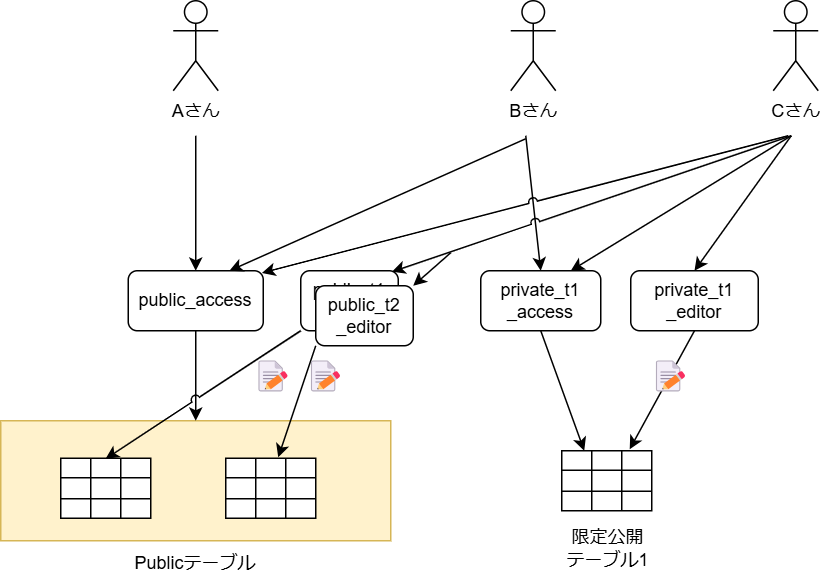

The diagram above was exported from draw.io. Its source (the exported page's mxGraphModel, read from the mxfile embedded in the PNG):
<mxGraphModel dx="2668" dy="1056" grid="1" gridSize="10" guides="1" tooltips="1" connect="1" arrows="1" fold="1" page="1" pageScale="1" pageWidth="827" pageHeight="1169" math="0" shadow="0">
  <root>
    <mxCell id="0" />
    <mxCell id="1" parent="0" />
    <mxCell id="G1NsJLFcl5CISaXHf7p6-84" value="" style="rounded=0;whiteSpace=wrap;html=1;fillColor=#fff2cc;strokeColor=#d6b656;" vertex="1" parent="1">
      <mxGeometry x="-20" y="470" width="260" height="80" as="geometry" />
    </mxCell>
    <mxCell id="G1NsJLFcl5CISaXHf7p6-1" value="Aさん" style="shape=umlActor;verticalLabelPosition=bottom;verticalAlign=top;html=1;outlineConnect=0;" vertex="1" parent="1">
      <mxGeometry x="95" y="190" width="30" height="60" as="geometry" />
    </mxCell>
    <mxCell id="G1NsJLFcl5CISaXHf7p6-4" value="Bさん" style="shape=umlActor;verticalLabelPosition=bottom;verticalAlign=top;html=1;outlineConnect=0;" vertex="1" parent="1">
      <mxGeometry x="320" y="190" width="30" height="60" as="geometry" />
    </mxCell>
    <mxCell id="G1NsJLFcl5CISaXHf7p6-5" value="Cさん" style="shape=umlActor;verticalLabelPosition=bottom;verticalAlign=top;html=1;outlineConnect=0;" vertex="1" parent="1">
      <mxGeometry x="495" y="190" width="30" height="60" as="geometry" />
    </mxCell>
    <mxCell id="G1NsJLFcl5CISaXHf7p6-6" value="" style="shape=table;startSize=0;container=1;collapsible=0;childLayout=tableLayout;fontSize=16;" vertex="1" parent="1">
      <mxGeometry x="20" y="495" width="60" height="40" as="geometry" />
    </mxCell>
    <mxCell id="G1NsJLFcl5CISaXHf7p6-7" value="" style="shape=tableRow;horizontal=0;startSize=0;swimlaneHead=0;swimlaneBody=0;strokeColor=inherit;top=0;left=0;bottom=0;right=0;collapsible=0;dropTarget=0;fillColor=none;points=[[0,0.5],[1,0.5]];portConstraint=eastwest;fontSize=16;" vertex="1" parent="G1NsJLFcl5CISaXHf7p6-6">
      <mxGeometry width="60" height="13" as="geometry" />
    </mxCell>
    <mxCell id="G1NsJLFcl5CISaXHf7p6-8" value="" style="shape=partialRectangle;html=1;whiteSpace=wrap;connectable=0;strokeColor=inherit;overflow=hidden;fillColor=none;top=0;left=0;bottom=0;right=0;pointerEvents=1;fontSize=16;" vertex="1" parent="G1NsJLFcl5CISaXHf7p6-7">
      <mxGeometry width="20" height="13" as="geometry">
        <mxRectangle width="20" height="13" as="alternateBounds" />
      </mxGeometry>
    </mxCell>
    <mxCell id="G1NsJLFcl5CISaXHf7p6-9" value="" style="shape=partialRectangle;html=1;whiteSpace=wrap;connectable=0;strokeColor=inherit;overflow=hidden;fillColor=none;top=0;left=0;bottom=0;right=0;pointerEvents=1;fontSize=16;" vertex="1" parent="G1NsJLFcl5CISaXHf7p6-7">
      <mxGeometry x="20" width="20" height="13" as="geometry">
        <mxRectangle width="20" height="13" as="alternateBounds" />
      </mxGeometry>
    </mxCell>
    <mxCell id="G1NsJLFcl5CISaXHf7p6-10" value="" style="shape=partialRectangle;html=1;whiteSpace=wrap;connectable=0;strokeColor=inherit;overflow=hidden;fillColor=none;top=0;left=0;bottom=0;right=0;pointerEvents=1;fontSize=16;" vertex="1" parent="G1NsJLFcl5CISaXHf7p6-7">
      <mxGeometry x="40" width="20" height="13" as="geometry">
        <mxRectangle width="20" height="13" as="alternateBounds" />
      </mxGeometry>
    </mxCell>
    <mxCell id="G1NsJLFcl5CISaXHf7p6-11" value="" style="shape=tableRow;horizontal=0;startSize=0;swimlaneHead=0;swimlaneBody=0;strokeColor=inherit;top=0;left=0;bottom=0;right=0;collapsible=0;dropTarget=0;fillColor=none;points=[[0,0.5],[1,0.5]];portConstraint=eastwest;fontSize=16;" vertex="1" parent="G1NsJLFcl5CISaXHf7p6-6">
      <mxGeometry y="13" width="60" height="14" as="geometry" />
    </mxCell>
    <mxCell id="G1NsJLFcl5CISaXHf7p6-12" value="" style="shape=partialRectangle;html=1;whiteSpace=wrap;connectable=0;strokeColor=inherit;overflow=hidden;fillColor=none;top=0;left=0;bottom=0;right=0;pointerEvents=1;fontSize=16;" vertex="1" parent="G1NsJLFcl5CISaXHf7p6-11">
      <mxGeometry width="20" height="14" as="geometry">
        <mxRectangle width="20" height="14" as="alternateBounds" />
      </mxGeometry>
    </mxCell>
    <mxCell id="G1NsJLFcl5CISaXHf7p6-13" value="" style="shape=partialRectangle;html=1;whiteSpace=wrap;connectable=0;strokeColor=inherit;overflow=hidden;fillColor=none;top=0;left=0;bottom=0;right=0;pointerEvents=1;fontSize=16;" vertex="1" parent="G1NsJLFcl5CISaXHf7p6-11">
      <mxGeometry x="20" width="20" height="14" as="geometry">
        <mxRectangle width="20" height="14" as="alternateBounds" />
      </mxGeometry>
    </mxCell>
    <mxCell id="G1NsJLFcl5CISaXHf7p6-14" value="" style="shape=partialRectangle;html=1;whiteSpace=wrap;connectable=0;strokeColor=inherit;overflow=hidden;fillColor=none;top=0;left=0;bottom=0;right=0;pointerEvents=1;fontSize=16;" vertex="1" parent="G1NsJLFcl5CISaXHf7p6-11">
      <mxGeometry x="40" width="20" height="14" as="geometry">
        <mxRectangle width="20" height="14" as="alternateBounds" />
      </mxGeometry>
    </mxCell>
    <mxCell id="G1NsJLFcl5CISaXHf7p6-15" value="" style="shape=tableRow;horizontal=0;startSize=0;swimlaneHead=0;swimlaneBody=0;strokeColor=inherit;top=0;left=0;bottom=0;right=0;collapsible=0;dropTarget=0;fillColor=none;points=[[0,0.5],[1,0.5]];portConstraint=eastwest;fontSize=16;" vertex="1" parent="G1NsJLFcl5CISaXHf7p6-6">
      <mxGeometry y="27" width="60" height="13" as="geometry" />
    </mxCell>
    <mxCell id="G1NsJLFcl5CISaXHf7p6-16" value="" style="shape=partialRectangle;html=1;whiteSpace=wrap;connectable=0;strokeColor=inherit;overflow=hidden;fillColor=none;top=0;left=0;bottom=0;right=0;pointerEvents=1;fontSize=16;" vertex="1" parent="G1NsJLFcl5CISaXHf7p6-15">
      <mxGeometry width="20" height="13" as="geometry">
        <mxRectangle width="20" height="13" as="alternateBounds" />
      </mxGeometry>
    </mxCell>
    <mxCell id="G1NsJLFcl5CISaXHf7p6-17" value="" style="shape=partialRectangle;html=1;whiteSpace=wrap;connectable=0;strokeColor=inherit;overflow=hidden;fillColor=none;top=0;left=0;bottom=0;right=0;pointerEvents=1;fontSize=16;" vertex="1" parent="G1NsJLFcl5CISaXHf7p6-15">
      <mxGeometry x="20" width="20" height="13" as="geometry">
        <mxRectangle width="20" height="13" as="alternateBounds" />
      </mxGeometry>
    </mxCell>
    <mxCell id="G1NsJLFcl5CISaXHf7p6-18" value="" style="shape=partialRectangle;html=1;whiteSpace=wrap;connectable=0;strokeColor=inherit;overflow=hidden;fillColor=none;top=0;left=0;bottom=0;right=0;pointerEvents=1;fontSize=16;" vertex="1" parent="G1NsJLFcl5CISaXHf7p6-15">
      <mxGeometry x="40" width="20" height="13" as="geometry">
        <mxRectangle width="20" height="13" as="alternateBounds" />
      </mxGeometry>
    </mxCell>
    <mxCell id="G1NsJLFcl5CISaXHf7p6-32" value="" style="shape=table;startSize=0;container=1;collapsible=0;childLayout=tableLayout;fontSize=16;" vertex="1" parent="1">
      <mxGeometry x="130" y="495" width="60" height="40" as="geometry" />
    </mxCell>
    <mxCell id="G1NsJLFcl5CISaXHf7p6-33" value="" style="shape=tableRow;horizontal=0;startSize=0;swimlaneHead=0;swimlaneBody=0;strokeColor=inherit;top=0;left=0;bottom=0;right=0;collapsible=0;dropTarget=0;fillColor=none;points=[[0,0.5],[1,0.5]];portConstraint=eastwest;fontSize=16;" vertex="1" parent="G1NsJLFcl5CISaXHf7p6-32">
      <mxGeometry width="60" height="13" as="geometry" />
    </mxCell>
    <mxCell id="G1NsJLFcl5CISaXHf7p6-34" value="" style="shape=partialRectangle;html=1;whiteSpace=wrap;connectable=0;strokeColor=inherit;overflow=hidden;fillColor=none;top=0;left=0;bottom=0;right=0;pointerEvents=1;fontSize=16;" vertex="1" parent="G1NsJLFcl5CISaXHf7p6-33">
      <mxGeometry width="20" height="13" as="geometry">
        <mxRectangle width="20" height="13" as="alternateBounds" />
      </mxGeometry>
    </mxCell>
    <mxCell id="G1NsJLFcl5CISaXHf7p6-35" value="" style="shape=partialRectangle;html=1;whiteSpace=wrap;connectable=0;strokeColor=inherit;overflow=hidden;fillColor=none;top=0;left=0;bottom=0;right=0;pointerEvents=1;fontSize=16;" vertex="1" parent="G1NsJLFcl5CISaXHf7p6-33">
      <mxGeometry x="20" width="20" height="13" as="geometry">
        <mxRectangle width="20" height="13" as="alternateBounds" />
      </mxGeometry>
    </mxCell>
    <mxCell id="G1NsJLFcl5CISaXHf7p6-36" value="" style="shape=partialRectangle;html=1;whiteSpace=wrap;connectable=0;strokeColor=inherit;overflow=hidden;fillColor=none;top=0;left=0;bottom=0;right=0;pointerEvents=1;fontSize=16;" vertex="1" parent="G1NsJLFcl5CISaXHf7p6-33">
      <mxGeometry x="40" width="20" height="13" as="geometry">
        <mxRectangle width="20" height="13" as="alternateBounds" />
      </mxGeometry>
    </mxCell>
    <mxCell id="G1NsJLFcl5CISaXHf7p6-37" value="" style="shape=tableRow;horizontal=0;startSize=0;swimlaneHead=0;swimlaneBody=0;strokeColor=inherit;top=0;left=0;bottom=0;right=0;collapsible=0;dropTarget=0;fillColor=none;points=[[0,0.5],[1,0.5]];portConstraint=eastwest;fontSize=16;" vertex="1" parent="G1NsJLFcl5CISaXHf7p6-32">
      <mxGeometry y="13" width="60" height="14" as="geometry" />
    </mxCell>
    <mxCell id="G1NsJLFcl5CISaXHf7p6-38" value="" style="shape=partialRectangle;html=1;whiteSpace=wrap;connectable=0;strokeColor=inherit;overflow=hidden;fillColor=none;top=0;left=0;bottom=0;right=0;pointerEvents=1;fontSize=16;" vertex="1" parent="G1NsJLFcl5CISaXHf7p6-37">
      <mxGeometry width="20" height="14" as="geometry">
        <mxRectangle width="20" height="14" as="alternateBounds" />
      </mxGeometry>
    </mxCell>
    <mxCell id="G1NsJLFcl5CISaXHf7p6-39" value="" style="shape=partialRectangle;html=1;whiteSpace=wrap;connectable=0;strokeColor=inherit;overflow=hidden;fillColor=none;top=0;left=0;bottom=0;right=0;pointerEvents=1;fontSize=16;" vertex="1" parent="G1NsJLFcl5CISaXHf7p6-37">
      <mxGeometry x="20" width="20" height="14" as="geometry">
        <mxRectangle width="20" height="14" as="alternateBounds" />
      </mxGeometry>
    </mxCell>
    <mxCell id="G1NsJLFcl5CISaXHf7p6-40" value="" style="shape=partialRectangle;html=1;whiteSpace=wrap;connectable=0;strokeColor=inherit;overflow=hidden;fillColor=none;top=0;left=0;bottom=0;right=0;pointerEvents=1;fontSize=16;" vertex="1" parent="G1NsJLFcl5CISaXHf7p6-37">
      <mxGeometry x="40" width="20" height="14" as="geometry">
        <mxRectangle width="20" height="14" as="alternateBounds" />
      </mxGeometry>
    </mxCell>
    <mxCell id="G1NsJLFcl5CISaXHf7p6-41" value="" style="shape=tableRow;horizontal=0;startSize=0;swimlaneHead=0;swimlaneBody=0;strokeColor=inherit;top=0;left=0;bottom=0;right=0;collapsible=0;dropTarget=0;fillColor=none;points=[[0,0.5],[1,0.5]];portConstraint=eastwest;fontSize=16;" vertex="1" parent="G1NsJLFcl5CISaXHf7p6-32">
      <mxGeometry y="27" width="60" height="13" as="geometry" />
    </mxCell>
    <mxCell id="G1NsJLFcl5CISaXHf7p6-42" value="" style="shape=partialRectangle;html=1;whiteSpace=wrap;connectable=0;strokeColor=inherit;overflow=hidden;fillColor=none;top=0;left=0;bottom=0;right=0;pointerEvents=1;fontSize=16;" vertex="1" parent="G1NsJLFcl5CISaXHf7p6-41">
      <mxGeometry width="20" height="13" as="geometry">
        <mxRectangle width="20" height="13" as="alternateBounds" />
      </mxGeometry>
    </mxCell>
    <mxCell id="G1NsJLFcl5CISaXHf7p6-43" value="" style="shape=partialRectangle;html=1;whiteSpace=wrap;connectable=0;strokeColor=inherit;overflow=hidden;fillColor=none;top=0;left=0;bottom=0;right=0;pointerEvents=1;fontSize=16;" vertex="1" parent="G1NsJLFcl5CISaXHf7p6-41">
      <mxGeometry x="20" width="20" height="13" as="geometry">
        <mxRectangle width="20" height="13" as="alternateBounds" />
      </mxGeometry>
    </mxCell>
    <mxCell id="G1NsJLFcl5CISaXHf7p6-44" value="" style="shape=partialRectangle;html=1;whiteSpace=wrap;connectable=0;strokeColor=inherit;overflow=hidden;fillColor=none;top=0;left=0;bottom=0;right=0;pointerEvents=1;fontSize=16;" vertex="1" parent="G1NsJLFcl5CISaXHf7p6-41">
      <mxGeometry x="40" width="20" height="13" as="geometry">
        <mxRectangle width="20" height="13" as="alternateBounds" />
      </mxGeometry>
    </mxCell>
    <mxCell id="G1NsJLFcl5CISaXHf7p6-85" value="Publicテーブル" style="text;html=1;align=center;verticalAlign=middle;whiteSpace=wrap;rounded=0;" vertex="1" parent="1">
      <mxGeometry x="60" y="550" width="100" height="30" as="geometry" />
    </mxCell>
    <mxCell id="G1NsJLFcl5CISaXHf7p6-87" value="public_access" style="rounded=1;whiteSpace=wrap;html=1;" vertex="1" parent="1">
      <mxGeometry x="65" y="370" width="90" height="40" as="geometry" />
    </mxCell>
    <mxCell id="G1NsJLFcl5CISaXHf7p6-88" value="private_t1&lt;div&gt;_access&lt;/div&gt;" style="rounded=1;whiteSpace=wrap;html=1;" vertex="1" parent="1">
      <mxGeometry x="300" y="370" width="80" height="40" as="geometry" />
    </mxCell>
    <mxCell id="G1NsJLFcl5CISaXHf7p6-96" value="" style="endArrow=classic;html=1;rounded=0;entryX=0.5;entryY=0;entryDx=0;entryDy=0;" edge="1" parent="1" target="G1NsJLFcl5CISaXHf7p6-87">
      <mxGeometry width="50" height="50" relative="1" as="geometry">
        <mxPoint x="110" y="280" as="sourcePoint" />
        <mxPoint x="200" y="300" as="targetPoint" />
      </mxGeometry>
    </mxCell>
    <mxCell id="G1NsJLFcl5CISaXHf7p6-97" value="" style="endArrow=classic;html=1;rounded=0;entryX=0.75;entryY=0;entryDx=0;entryDy=0;" edge="1" parent="1" target="G1NsJLFcl5CISaXHf7p6-87">
      <mxGeometry width="50" height="50" relative="1" as="geometry">
        <mxPoint x="330" y="282" as="sourcePoint" />
        <mxPoint x="117" y="381" as="targetPoint" />
      </mxGeometry>
    </mxCell>
    <mxCell id="G1NsJLFcl5CISaXHf7p6-99" value="" style="endArrow=classic;html=1;rounded=0;entryX=0.5;entryY=0;entryDx=0;entryDy=0;" edge="1" parent="1" target="G1NsJLFcl5CISaXHf7p6-88">
      <mxGeometry width="50" height="50" relative="1" as="geometry">
        <mxPoint x="330" y="280" as="sourcePoint" />
        <mxPoint x="245" y="380" as="targetPoint" />
      </mxGeometry>
    </mxCell>
    <mxCell id="G1NsJLFcl5CISaXHf7p6-101" value="" style="endArrow=classic;html=1;rounded=0;entryX=0.75;entryY=0;entryDx=0;entryDy=0;jumpStyle=arc;" edge="1" parent="1" target="G1NsJLFcl5CISaXHf7p6-88">
      <mxGeometry width="50" height="50" relative="1" as="geometry">
        <mxPoint x="507" y="280" as="sourcePoint" />
        <mxPoint x="460" y="380" as="targetPoint" />
      </mxGeometry>
    </mxCell>
    <mxCell id="G1NsJLFcl5CISaXHf7p6-102" value="" style="endArrow=classic;html=1;rounded=0;entryX=0.5;entryY=0;entryDx=0;entryDy=0;exitX=0.5;exitY=1;exitDx=0;exitDy=0;" edge="1" parent="1" source="G1NsJLFcl5CISaXHf7p6-87" target="G1NsJLFcl5CISaXHf7p6-84">
      <mxGeometry width="50" height="50" relative="1" as="geometry">
        <mxPoint x="125" y="410" as="sourcePoint" />
        <mxPoint x="125" y="500" as="targetPoint" />
      </mxGeometry>
    </mxCell>
    <mxCell id="G1NsJLFcl5CISaXHf7p6-103" value="" style="endArrow=classic;html=1;rounded=0;entryX=0.25;entryY=0;entryDx=0;entryDy=0;exitX=0.5;exitY=1;exitDx=0;exitDy=0;" edge="1" parent="1" source="G1NsJLFcl5CISaXHf7p6-88" target="G1NsJLFcl5CISaXHf7p6-58">
      <mxGeometry width="50" height="50" relative="1" as="geometry">
        <mxPoint x="330" y="410" as="sourcePoint" />
        <mxPoint x="270" y="480" as="targetPoint" />
      </mxGeometry>
    </mxCell>
    <mxCell id="G1NsJLFcl5CISaXHf7p6-105" value="限定公開&lt;div&gt;テーブル1&lt;/div&gt;" style="text;html=1;align=center;verticalAlign=middle;whiteSpace=wrap;rounded=0;" vertex="1" parent="1">
      <mxGeometry x="350" y="540" width="70" height="30" as="geometry" />
    </mxCell>
    <mxCell id="G1NsJLFcl5CISaXHf7p6-108" value="private_t1&lt;div&gt;_editor&lt;/div&gt;" style="rounded=1;whiteSpace=wrap;html=1;" vertex="1" parent="1">
      <mxGeometry x="400" y="370" width="85" height="40" as="geometry" />
    </mxCell>
    <mxCell id="G1NsJLFcl5CISaXHf7p6-112" value="" style="endArrow=classic;html=1;rounded=0;entryX=0.5;entryY=0;entryDx=0;entryDy=0;jumpStyle=arc;" edge="1" parent="1" target="G1NsJLFcl5CISaXHf7p6-108">
      <mxGeometry width="50" height="50" relative="1" as="geometry">
        <mxPoint x="507" y="280" as="sourcePoint" />
        <mxPoint x="460" y="380" as="targetPoint" />
      </mxGeometry>
    </mxCell>
    <mxCell id="G1NsJLFcl5CISaXHf7p6-114" value="" style="endArrow=classic;html=1;rounded=0;entryX=0.755;entryY=-0.075;entryDx=0;entryDy=0;exitX=0.5;exitY=1;exitDx=0;exitDy=0;entryPerimeter=0;" edge="1" parent="1" source="G1NsJLFcl5CISaXHf7p6-108" target="G1NsJLFcl5CISaXHf7p6-59">
      <mxGeometry width="50" height="50" relative="1" as="geometry">
        <mxPoint x="565" y="440" as="sourcePoint" />
        <mxPoint x="795" y="530" as="targetPoint" />
      </mxGeometry>
    </mxCell>
    <mxCell id="G1NsJLFcl5CISaXHf7p6-117" value="&lt;font style=&quot;font-size: 21px;&quot;&gt;📝&lt;/font&gt;" style="text;html=1;align=center;verticalAlign=middle;resizable=0;points=[];autosize=1;strokeColor=none;fillColor=none;" vertex="1" parent="1">
      <mxGeometry x="400" y="420" width="50" height="40" as="geometry" />
    </mxCell>
    <mxCell id="G1NsJLFcl5CISaXHf7p6-120" value="public_t1&lt;div&gt;_editor&lt;/div&gt;" style="rounded=1;whiteSpace=wrap;html=1;" vertex="1" parent="1">
      <mxGeometry x="180" y="370" width="65" height="40" as="geometry" />
    </mxCell>
    <mxCell id="G1NsJLFcl5CISaXHf7p6-122" value="public_t2&lt;div&gt;_editor&lt;/div&gt;" style="rounded=1;whiteSpace=wrap;html=1;" vertex="1" parent="1">
      <mxGeometry x="190" y="380" width="65" height="40" as="geometry" />
    </mxCell>
    <mxCell id="G1NsJLFcl5CISaXHf7p6-124" value="" style="endArrow=classic;html=1;rounded=0;entryX=0.935;entryY=0.017;entryDx=0;entryDy=0;entryPerimeter=0;jumpStyle=arc;" edge="1" parent="1" target="G1NsJLFcl5CISaXHf7p6-120">
      <mxGeometry width="50" height="50" relative="1" as="geometry">
        <mxPoint x="507" y="280" as="sourcePoint" />
        <mxPoint x="250" y="370" as="targetPoint" />
      </mxGeometry>
    </mxCell>
    <mxCell id="G1NsJLFcl5CISaXHf7p6-125" value="" style="endArrow=classic;html=1;rounded=0;entryX=0.498;entryY=0.03;entryDx=0;entryDy=0;exitX=0;exitY=1;exitDx=0;exitDy=0;entryPerimeter=0;flowAnimation=0;jumpStyle=arc;" edge="1" parent="1" source="G1NsJLFcl5CISaXHf7p6-120" target="G1NsJLFcl5CISaXHf7p6-7">
      <mxGeometry width="50" height="50" relative="1" as="geometry">
        <mxPoint x="329.5" y="405" as="sourcePoint" />
        <mxPoint x="35.5" y="495" as="targetPoint" />
      </mxGeometry>
    </mxCell>
    <mxCell id="G1NsJLFcl5CISaXHf7p6-126" value="" style="endArrow=classic;html=1;rounded=0;entryX=0.583;entryY=-0.047;entryDx=0;entryDy=0;exitX=0;exitY=1;exitDx=0;exitDy=0;entryPerimeter=0;" edge="1" parent="1" source="G1NsJLFcl5CISaXHf7p6-122" target="G1NsJLFcl5CISaXHf7p6-33">
      <mxGeometry width="50" height="50" relative="1" as="geometry">
        <mxPoint x="190" y="420" as="sourcePoint" />
        <mxPoint x="45.5" y="505" as="targetPoint" />
      </mxGeometry>
    </mxCell>
    <mxCell id="G1NsJLFcl5CISaXHf7p6-130" value="&lt;font style=&quot;font-size: 21px;&quot;&gt;📝&lt;/font&gt;" style="text;html=1;align=center;verticalAlign=middle;resizable=0;points=[];autosize=1;strokeColor=none;fillColor=none;" vertex="1" parent="1">
      <mxGeometry x="170" y="420" width="50" height="40" as="geometry" />
    </mxCell>
    <mxCell id="G1NsJLFcl5CISaXHf7p6-131" value="&lt;font style=&quot;font-size: 21px;&quot;&gt;📝&lt;/font&gt;" style="text;html=1;align=center;verticalAlign=middle;resizable=0;points=[];autosize=1;strokeColor=none;fillColor=none;" vertex="1" parent="1">
      <mxGeometry x="135" y="420" width="50" height="40" as="geometry" />
    </mxCell>
    <mxCell id="G1NsJLFcl5CISaXHf7p6-132" value="" style="endArrow=classic;html=1;rounded=0;entryX=1;entryY=0;entryDx=0;entryDy=0;" edge="1" parent="1" target="G1NsJLFcl5CISaXHf7p6-122">
      <mxGeometry width="50" height="50" relative="1" as="geometry">
        <mxPoint x="280" y="358" as="sourcePoint" />
        <mxPoint x="350" y="380" as="targetPoint" />
      </mxGeometry>
    </mxCell>
    <mxCell id="G1NsJLFcl5CISaXHf7p6-58" value="" style="shape=table;startSize=0;container=1;collapsible=0;childLayout=tableLayout;fontSize=16;" vertex="1" parent="1">
      <mxGeometry x="354" y="490" width="60" height="40" as="geometry" />
    </mxCell>
    <mxCell id="G1NsJLFcl5CISaXHf7p6-59" value="" style="shape=tableRow;horizontal=0;startSize=0;swimlaneHead=0;swimlaneBody=0;strokeColor=inherit;top=0;left=0;bottom=0;right=0;collapsible=0;dropTarget=0;fillColor=none;points=[[0,0.5],[1,0.5]];portConstraint=eastwest;fontSize=16;" vertex="1" parent="G1NsJLFcl5CISaXHf7p6-58">
      <mxGeometry width="60" height="13" as="geometry" />
    </mxCell>
    <mxCell id="G1NsJLFcl5CISaXHf7p6-60" value="" style="shape=partialRectangle;html=1;whiteSpace=wrap;connectable=0;strokeColor=inherit;overflow=hidden;fillColor=none;top=0;left=0;bottom=0;right=0;pointerEvents=1;fontSize=16;" vertex="1" parent="G1NsJLFcl5CISaXHf7p6-59">
      <mxGeometry width="20" height="13" as="geometry">
        <mxRectangle width="20" height="13" as="alternateBounds" />
      </mxGeometry>
    </mxCell>
    <mxCell id="G1NsJLFcl5CISaXHf7p6-61" value="" style="shape=partialRectangle;html=1;whiteSpace=wrap;connectable=0;strokeColor=inherit;overflow=hidden;fillColor=none;top=0;left=0;bottom=0;right=0;pointerEvents=1;fontSize=16;" vertex="1" parent="G1NsJLFcl5CISaXHf7p6-59">
      <mxGeometry x="20" width="20" height="13" as="geometry">
        <mxRectangle width="20" height="13" as="alternateBounds" />
      </mxGeometry>
    </mxCell>
    <mxCell id="G1NsJLFcl5CISaXHf7p6-62" value="" style="shape=partialRectangle;html=1;whiteSpace=wrap;connectable=0;strokeColor=inherit;overflow=hidden;fillColor=none;top=0;left=0;bottom=0;right=0;pointerEvents=1;fontSize=16;" vertex="1" parent="G1NsJLFcl5CISaXHf7p6-59">
      <mxGeometry x="40" width="20" height="13" as="geometry">
        <mxRectangle width="20" height="13" as="alternateBounds" />
      </mxGeometry>
    </mxCell>
    <mxCell id="G1NsJLFcl5CISaXHf7p6-63" value="" style="shape=tableRow;horizontal=0;startSize=0;swimlaneHead=0;swimlaneBody=0;strokeColor=inherit;top=0;left=0;bottom=0;right=0;collapsible=0;dropTarget=0;fillColor=none;points=[[0,0.5],[1,0.5]];portConstraint=eastwest;fontSize=16;" vertex="1" parent="G1NsJLFcl5CISaXHf7p6-58">
      <mxGeometry y="13" width="60" height="14" as="geometry" />
    </mxCell>
    <mxCell id="G1NsJLFcl5CISaXHf7p6-64" value="" style="shape=partialRectangle;html=1;whiteSpace=wrap;connectable=0;strokeColor=inherit;overflow=hidden;fillColor=none;top=0;left=0;bottom=0;right=0;pointerEvents=1;fontSize=16;" vertex="1" parent="G1NsJLFcl5CISaXHf7p6-63">
      <mxGeometry width="20" height="14" as="geometry">
        <mxRectangle width="20" height="14" as="alternateBounds" />
      </mxGeometry>
    </mxCell>
    <mxCell id="G1NsJLFcl5CISaXHf7p6-65" value="" style="shape=partialRectangle;html=1;whiteSpace=wrap;connectable=0;strokeColor=inherit;overflow=hidden;fillColor=none;top=0;left=0;bottom=0;right=0;pointerEvents=1;fontSize=16;" vertex="1" parent="G1NsJLFcl5CISaXHf7p6-63">
      <mxGeometry x="20" width="20" height="14" as="geometry">
        <mxRectangle width="20" height="14" as="alternateBounds" />
      </mxGeometry>
    </mxCell>
    <mxCell id="G1NsJLFcl5CISaXHf7p6-66" value="" style="shape=partialRectangle;html=1;whiteSpace=wrap;connectable=0;strokeColor=inherit;overflow=hidden;fillColor=none;top=0;left=0;bottom=0;right=0;pointerEvents=1;fontSize=16;" vertex="1" parent="G1NsJLFcl5CISaXHf7p6-63">
      <mxGeometry x="40" width="20" height="14" as="geometry">
        <mxRectangle width="20" height="14" as="alternateBounds" />
      </mxGeometry>
    </mxCell>
    <mxCell id="G1NsJLFcl5CISaXHf7p6-67" value="" style="shape=tableRow;horizontal=0;startSize=0;swimlaneHead=0;swimlaneBody=0;strokeColor=inherit;top=0;left=0;bottom=0;right=0;collapsible=0;dropTarget=0;fillColor=none;points=[[0,0.5],[1,0.5]];portConstraint=eastwest;fontSize=16;" vertex="1" parent="G1NsJLFcl5CISaXHf7p6-58">
      <mxGeometry y="27" width="60" height="13" as="geometry" />
    </mxCell>
    <mxCell id="G1NsJLFcl5CISaXHf7p6-68" value="" style="shape=partialRectangle;html=1;whiteSpace=wrap;connectable=0;strokeColor=inherit;overflow=hidden;fillColor=none;top=0;left=0;bottom=0;right=0;pointerEvents=1;fontSize=16;" vertex="1" parent="G1NsJLFcl5CISaXHf7p6-67">
      <mxGeometry width="20" height="13" as="geometry">
        <mxRectangle width="20" height="13" as="alternateBounds" />
      </mxGeometry>
    </mxCell>
    <mxCell id="G1NsJLFcl5CISaXHf7p6-69" value="" style="shape=partialRectangle;html=1;whiteSpace=wrap;connectable=0;strokeColor=inherit;overflow=hidden;fillColor=none;top=0;left=0;bottom=0;right=0;pointerEvents=1;fontSize=16;" vertex="1" parent="G1NsJLFcl5CISaXHf7p6-67">
      <mxGeometry x="20" width="20" height="13" as="geometry">
        <mxRectangle width="20" height="13" as="alternateBounds" />
      </mxGeometry>
    </mxCell>
    <mxCell id="G1NsJLFcl5CISaXHf7p6-70" value="" style="shape=partialRectangle;html=1;whiteSpace=wrap;connectable=0;strokeColor=inherit;overflow=hidden;fillColor=none;top=0;left=0;bottom=0;right=0;pointerEvents=1;fontSize=16;" vertex="1" parent="G1NsJLFcl5CISaXHf7p6-67">
      <mxGeometry x="40" width="20" height="13" as="geometry">
        <mxRectangle width="20" height="13" as="alternateBounds" />
      </mxGeometry>
    </mxCell>
    <mxCell id="G1NsJLFcl5CISaXHf7p6-98" value="" style="endArrow=classic;html=1;rounded=0;entryX=0.99;entryY=0.036;entryDx=0;entryDy=0;entryPerimeter=0;jumpStyle=arc;" edge="1" parent="1" target="G1NsJLFcl5CISaXHf7p6-87">
      <mxGeometry width="50" height="50" relative="1" as="geometry">
        <mxPoint x="505" y="280" as="sourcePoint" />
        <mxPoint x="145" y="380" as="targetPoint" />
      </mxGeometry>
    </mxCell>
  </root>
</mxGraphModel>